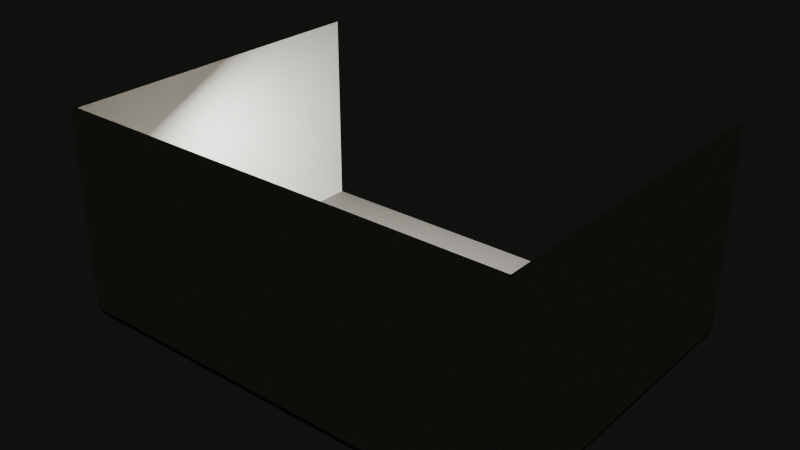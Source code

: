 # Source: white-cube.blend  (saved by Blender 5.2.44; exported with 4.5.12 LTS)
import bpy
from mathutils import Matrix  # noqa: F401  (used for matrix-valued properties, if any)

bpy.ops.wm.read_factory_settings(use_empty=True)
scene = bpy.context.scene
scene.name = 'Scene'

# ---- materials (node trees are filled in below, after node groups)
mat_aura_floor_default = bpy.data.materials.new('AURA_Floor_Default')
mat_aura_floor_default.diffuse_color = (0.19, 0.18, 0.16, 1.0)
mat_aura_wall_default = bpy.data.materials.new('AURA_Wall_Default')
mat_aura_wall_default.diffuse_color = (0.78, 0.76, 0.7, 1.0)
mat_aura_frame_bronze = bpy.data.materials.new('AURA_Frame_Bronze')
mat_aura_frame_bronze.diffuse_color = (0.32, 0.2, 0.08, 1.0)
mat_aura_artwork_placeholder = bpy.data.materials.new('AURA_Artwork_Placeholder')
mat_aura_artwork_placeholder.diffuse_color = (0.55, 0.4, 0.22, 1.0)

# ---- material node trees
mat_aura_floor_default.use_nodes = True; mat_aura_floor_default.node_tree.nodes.clear()
_N = mat_aura_floor_default.node_tree.nodes; _L = mat_aura_floor_default.node_tree.links
n0 = _N.new('ShaderNodeBsdfPrincipled'); n0.name = 'Principled BSDF'; n0.location = (-200, 100)
n0.inputs[0].default_value = (0.19, 0.18, 0.16, 1.0)
n0.inputs[2].default_value = 0.62
n0.inputs[10].default_value = 0.005
n1 = _N.new('ShaderNodeOutputMaterial'); n1.name = 'Material Output'; n1.location = (200, 100)
_L.new(n0.outputs[0], n1.inputs[0])
n1.is_active_output = True
mat_aura_wall_default.use_nodes = True; mat_aura_wall_default.node_tree.nodes.clear()
_N = mat_aura_wall_default.node_tree.nodes; _L = mat_aura_wall_default.node_tree.links
n0 = _N.new('ShaderNodeBsdfPrincipled'); n0.name = 'Principled BSDF'; n0.location = (-200, 100)
n0.inputs[0].default_value = (0.78, 0.76, 0.7, 1.0)
n0.inputs[2].default_value = 0.75
n0.inputs[10].default_value = 0.005
n1 = _N.new('ShaderNodeOutputMaterial'); n1.name = 'Material Output'; n1.location = (200, 100)
_L.new(n0.outputs[0], n1.inputs[0])
n1.is_active_output = True
mat_aura_frame_bronze.use_nodes = True; mat_aura_frame_bronze.node_tree.nodes.clear()
_N = mat_aura_frame_bronze.node_tree.nodes; _L = mat_aura_frame_bronze.node_tree.links
n0 = _N.new('ShaderNodeBsdfPrincipled'); n0.name = 'Principled BSDF'; n0.location = (-200, 100)
n0.inputs[0].default_value = (0.32, 0.2, 0.08, 1.0)
n0.inputs[1].default_value = 0.5
n0.inputs[2].default_value = 0.3
n0.inputs[10].default_value = 0.005
n1 = _N.new('ShaderNodeOutputMaterial'); n1.name = 'Material Output'; n1.location = (200, 100)
_L.new(n0.outputs[0], n1.inputs[0])
n1.is_active_output = True
mat_aura_artwork_placeholder.use_nodes = True; mat_aura_artwork_placeholder.node_tree.nodes.clear()
_N = mat_aura_artwork_placeholder.node_tree.nodes; _L = mat_aura_artwork_placeholder.node_tree.links
n0 = _N.new('ShaderNodeBsdfPrincipled'); n0.name = 'Principled BSDF'; n0.location = (-200, 100)
n0.inputs[0].default_value = (0.55, 0.4, 0.22, 1.0)
n0.inputs[2].default_value = 0.7
n0.inputs[10].default_value = 0.005
n1 = _N.new('ShaderNodeOutputMaterial'); n1.name = 'Material Output'; n1.location = (200, 100)
_L.new(n0.outputs[0], n1.inputs[0])
n1.is_active_output = True

# ---- world
world_aura_world = bpy.data.worlds.new('AURA_World'); scene.world = world_aura_world
world_aura_world.use_nodes = True; world_aura_world.node_tree.nodes.clear()
_N = world_aura_world.node_tree.nodes; _L = world_aura_world.node_tree.links
n0 = _N.new('ShaderNodeBackground'); n0.name = 'Background'; n0.location = (-200, 100)
n0.inputs[0].default_value = (0.035, 0.038, 0.032, 1.0)
n0.inputs[1].default_value = 0.25
n1 = _N.new('ShaderNodeOutputWorld'); n1.name = 'World Output'; n1.location = (200, 100)
_L.new(n0.outputs[0], n1.inputs[0])
n1.is_active_output = True

# ---- lights
light_area = bpy.data.lights.new('Area', 'AREA')
light_area.energy = 500.0
light_area.shape = 'DISK'
light_area.size = 1.5
light_area.size_y = 1.0
light_area_001 = bpy.data.lights.new('Area.001', 'AREA')
light_area_001.energy = 500.0
light_area_001.shape = 'DISK'
light_area_001.size = 1.5
light_area_001.size_y = 1.0
light_area_002 = bpy.data.lights.new('Area.002', 'AREA')
light_area_002.energy = 500.0
light_area_002.shape = 'DISK'
light_area_002.size = 1.5
light_area_002.size_y = 1.0

# ---- meshes
me_cube = bpy.data.meshes.new('Cube')
me_cube.from_pydata([(-5.5, -4.0, -0.08), (-5.5, -4.0, 0.08), (-5.5, 4.0, -0.08), (-5.5, 4.0, 0.08), (5.5, -4.0, -0.08), (5.5, -4.0, 0.08), (5.5, 4.0, -0.08), (5.5, 4.0, 0.08)], [], [(0, 1, 3, 2), (2, 3, 7, 6), (6, 7, 5, 4), (4, 5, 1, 0), (2, 6, 4, 0), (7, 3, 1, 5)])
_uv = me_cube.uv_layers.new(name='UVMap')
_uv.uv.foreach_set('vector', [0.375, 0.0, 0.625, 0.0, 0.625, 0.25, 0.375, 0.25, 0.375, 0.25, 0.625, 0.25, 0.625, 0.5, 0.375, 0.5, 0.375, 0.5, 0.625, 0.5, 0.625, 0.75, 0.375, 0.75, 0.375, 0.75, 0.625, 0.75, 0.625, 1.0, 0.375, 1.0, 0.125, 0.5, 0.375, 0.5, 0.375, 0.75, 0.125, 0.75, 0.625, 0.5, 0.875, 0.5, 0.875, 0.75, 0.625, 0.75])
me_cube.materials.append(mat_aura_floor_default)
me_cube.update()
me_cube_001 = bpy.data.meshes.new('Cube.001')
me_cube_001.from_pydata([(-5.5, -0.06, -2.4), (-5.5, -0.06, 2.4), (-5.5, 0.06, -2.4), (-5.5, 0.06, 2.4), (5.5, -0.06, -2.4), (5.5, -0.06, 2.4), (5.5, 0.06, -2.4), (5.5, 0.06, 2.4)], [], [(0, 1, 3, 2), (2, 3, 7, 6), (6, 7, 5, 4), (4, 5, 1, 0), (2, 6, 4, 0), (7, 3, 1, 5)])
_uv = me_cube_001.uv_layers.new(name='UVMap')
_uv.uv.foreach_set('vector', [0.375, 0.0, 0.625, 0.0, 0.625, 0.25, 0.375, 0.25, 0.375, 0.25, 0.625, 0.25, 0.625, 0.5, 0.375, 0.5, 0.375, 0.5, 0.625, 0.5, 0.625, 0.75, 0.375, 0.75, 0.375, 0.75, 0.625, 0.75, 0.625, 1.0, 0.375, 1.0, 0.125, 0.5, 0.375, 0.5, 0.375, 0.75, 0.125, 0.75, 0.625, 0.5, 0.875, 0.5, 0.875, 0.75, 0.625, 0.75])
me_cube_001.materials.append(mat_aura_wall_default)
me_cube_001.update()
me_cube_002 = bpy.data.meshes.new('Cube.002')
me_cube_002.from_pydata([(-0.06, -4.0, -2.4), (-0.06, -4.0, 2.4), (-0.06, 4.0, -2.4), (-0.06, 4.0, 2.4), (0.06, -4.0, -2.4), (0.06, -4.0, 2.4), (0.06, 4.0, -2.4), (0.06, 4.0, 2.4)], [], [(0, 1, 3, 2), (2, 3, 7, 6), (6, 7, 5, 4), (4, 5, 1, 0), (2, 6, 4, 0), (7, 3, 1, 5)])
_uv = me_cube_002.uv_layers.new(name='UVMap')
_uv.uv.foreach_set('vector', [0.375, 0.0, 0.625, 0.0, 0.625, 0.25, 0.375, 0.25, 0.375, 0.25, 0.625, 0.25, 0.625, 0.5, 0.375, 0.5, 0.375, 0.5, 0.625, 0.5, 0.625, 0.75, 0.375, 0.75, 0.375, 0.75, 0.625, 0.75, 0.625, 1.0, 0.375, 1.0, 0.125, 0.5, 0.375, 0.5, 0.375, 0.75, 0.125, 0.75, 0.625, 0.5, 0.875, 0.5, 0.875, 0.75, 0.625, 0.75])
me_cube_002.materials.append(mat_aura_wall_default)
me_cube_002.update()
me_cube_003 = bpy.data.meshes.new('Cube.003')
me_cube_003.from_pydata([(-0.06, -4.0, -2.4), (-0.06, -4.0, 2.4), (-0.06, 4.0, -2.4), (-0.06, 4.0, 2.4), (0.06, -4.0, -2.4), (0.06, -4.0, 2.4), (0.06, 4.0, -2.4), (0.06, 4.0, 2.4)], [], [(0, 1, 3, 2), (2, 3, 7, 6), (6, 7, 5, 4), (4, 5, 1, 0), (2, 6, 4, 0), (7, 3, 1, 5)])
_uv = me_cube_003.uv_layers.new(name='UVMap')
_uv.uv.foreach_set('vector', [0.375, 0.0, 0.625, 0.0, 0.625, 0.25, 0.375, 0.25, 0.375, 0.25, 0.625, 0.25, 0.625, 0.5, 0.375, 0.5, 0.375, 0.5, 0.625, 0.5, 0.625, 0.75, 0.375, 0.75, 0.375, 0.75, 0.625, 0.75, 0.625, 1.0, 0.375, 1.0, 0.125, 0.5, 0.375, 0.5, 0.375, 0.75, 0.125, 0.75, 0.625, 0.5, 0.875, 0.5, 0.875, 0.75, 0.625, 0.75])
me_cube_003.materials.append(mat_aura_wall_default)
me_cube_003.update()
me_cube_004 = bpy.data.meshes.new('Cube.004')
me_cube_004.from_pydata([(-0.72, -0.05, -1.02), (-0.72, -0.05, 1.02), (-0.72, 0.05, -1.02), (-0.72, 0.05, 1.02), (0.72, -0.05, -1.02), (0.72, -0.05, 1.02), (0.72, 0.05, -1.02), (0.72, 0.05, 1.02)], [], [(0, 1, 3, 2), (2, 3, 7, 6), (6, 7, 5, 4), (4, 5, 1, 0), (2, 6, 4, 0), (7, 3, 1, 5)])
_uv = me_cube_004.uv_layers.new(name='UVMap')
_uv.uv.foreach_set('vector', [0.375, 0.0, 0.625, 0.0, 0.625, 0.25, 0.375, 0.25, 0.375, 0.25, 0.625, 0.25, 0.625, 0.5, 0.375, 0.5, 0.375, 0.5, 0.625, 0.5, 0.625, 0.75, 0.375, 0.75, 0.375, 0.75, 0.625, 0.75, 0.625, 1.0, 0.375, 1.0, 0.125, 0.5, 0.375, 0.5, 0.375, 0.75, 0.125, 0.75, 0.625, 0.5, 0.875, 0.5, 0.875, 0.75, 0.625, 0.75])
me_cube_004.materials.append(mat_aura_frame_bronze)
me_cube_004.update()
me_cube_005 = bpy.data.meshes.new('Cube.005')
me_cube_005.from_pydata([(-0.65, -0.025, -0.94), (-0.65, -0.025, 0.94), (-0.65, 0.025, -0.94), (-0.65, 0.025, 0.94), (0.65, -0.025, -0.94), (0.65, -0.025, 0.94), (0.65, 0.025, -0.94), (0.65, 0.025, 0.94)], [], [(0, 1, 3, 2), (2, 3, 7, 6), (6, 7, 5, 4), (4, 5, 1, 0), (2, 6, 4, 0), (7, 3, 1, 5)])
_uv = me_cube_005.uv_layers.new(name='UVMap')
_uv.uv.foreach_set('vector', [0.375, 0.0, 0.625, 0.0, 0.625, 0.25, 0.375, 0.25, 0.375, 0.25, 0.625, 0.25, 0.625, 0.5, 0.375, 0.5, 0.375, 0.5, 0.625, 0.5, 0.625, 0.75, 0.375, 0.75, 0.375, 0.75, 0.625, 0.75, 0.625, 1.0, 0.375, 1.0, 0.125, 0.5, 0.375, 0.5, 0.375, 0.75, 0.125, 0.75, 0.625, 0.5, 0.875, 0.5, 0.875, 0.75, 0.625, 0.75])
me_cube_005.materials.append(mat_aura_artwork_placeholder)
me_cube_005.update()
me_cube_006 = bpy.data.meshes.new('Cube.006')
me_cube_006.from_pydata([(-0.72, -0.05, -1.02), (-0.72, -0.05, 1.02), (-0.72, 0.05, -1.02), (-0.72, 0.05, 1.02), (0.72, -0.05, -1.02), (0.72, -0.05, 1.02), (0.72, 0.05, -1.02), (0.72, 0.05, 1.02)], [], [(0, 1, 3, 2), (2, 3, 7, 6), (6, 7, 5, 4), (4, 5, 1, 0), (2, 6, 4, 0), (7, 3, 1, 5)])
_uv = me_cube_006.uv_layers.new(name='UVMap')
_uv.uv.foreach_set('vector', [0.375, 0.0, 0.625, 0.0, 0.625, 0.25, 0.375, 0.25, 0.375, 0.25, 0.625, 0.25, 0.625, 0.5, 0.375, 0.5, 0.375, 0.5, 0.625, 0.5, 0.625, 0.75, 0.375, 0.75, 0.375, 0.75, 0.625, 0.75, 0.625, 1.0, 0.375, 1.0, 0.125, 0.5, 0.375, 0.5, 0.375, 0.75, 0.125, 0.75, 0.625, 0.5, 0.875, 0.5, 0.875, 0.75, 0.625, 0.75])
me_cube_006.materials.append(mat_aura_frame_bronze)
me_cube_006.update()
me_cube_007 = bpy.data.meshes.new('Cube.007')
me_cube_007.from_pydata([(-0.65, -0.025, -0.94), (-0.65, -0.025, 0.94), (-0.65, 0.025, -0.94), (-0.65, 0.025, 0.94), (0.65, -0.025, -0.94), (0.65, -0.025, 0.94), (0.65, 0.025, -0.94), (0.65, 0.025, 0.94)], [], [(0, 1, 3, 2), (2, 3, 7, 6), (6, 7, 5, 4), (4, 5, 1, 0), (2, 6, 4, 0), (7, 3, 1, 5)])
_uv = me_cube_007.uv_layers.new(name='UVMap')
_uv.uv.foreach_set('vector', [0.375, 0.0, 0.625, 0.0, 0.625, 0.25, 0.375, 0.25, 0.375, 0.25, 0.625, 0.25, 0.625, 0.5, 0.375, 0.5, 0.375, 0.5, 0.625, 0.5, 0.625, 0.75, 0.375, 0.75, 0.375, 0.75, 0.625, 0.75, 0.625, 1.0, 0.375, 1.0, 0.125, 0.5, 0.375, 0.5, 0.375, 0.75, 0.125, 0.75, 0.625, 0.5, 0.875, 0.5, 0.875, 0.75, 0.625, 0.75])
me_cube_007.materials.append(mat_aura_artwork_placeholder)
me_cube_007.update()
me_cube_008 = bpy.data.meshes.new('Cube.008')
me_cube_008.from_pydata([(-0.72, -0.05, -1.02), (-0.72, -0.05, 1.02), (-0.72, 0.05, -1.02), (-0.72, 0.05, 1.02), (0.72, -0.05, -1.02), (0.72, -0.05, 1.02), (0.72, 0.05, -1.02), (0.72, 0.05, 1.02)], [], [(0, 1, 3, 2), (2, 3, 7, 6), (6, 7, 5, 4), (4, 5, 1, 0), (2, 6, 4, 0), (7, 3, 1, 5)])
_uv = me_cube_008.uv_layers.new(name='UVMap')
_uv.uv.foreach_set('vector', [0.375, 0.0, 0.625, 0.0, 0.625, 0.25, 0.375, 0.25, 0.375, 0.25, 0.625, 0.25, 0.625, 0.5, 0.375, 0.5, 0.375, 0.5, 0.625, 0.5, 0.625, 0.75, 0.375, 0.75, 0.375, 0.75, 0.625, 0.75, 0.625, 1.0, 0.375, 1.0, 0.125, 0.5, 0.375, 0.5, 0.375, 0.75, 0.125, 0.75, 0.625, 0.5, 0.875, 0.5, 0.875, 0.75, 0.625, 0.75])
me_cube_008.materials.append(mat_aura_frame_bronze)
me_cube_008.update()
me_cube_009 = bpy.data.meshes.new('Cube.009')
me_cube_009.from_pydata([(-0.65, -0.025, -0.94), (-0.65, -0.025, 0.94), (-0.65, 0.025, -0.94), (-0.65, 0.025, 0.94), (0.65, -0.025, -0.94), (0.65, -0.025, 0.94), (0.65, 0.025, -0.94), (0.65, 0.025, 0.94)], [], [(0, 1, 3, 2), (2, 3, 7, 6), (6, 7, 5, 4), (4, 5, 1, 0), (2, 6, 4, 0), (7, 3, 1, 5)])
_uv = me_cube_009.uv_layers.new(name='UVMap')
_uv.uv.foreach_set('vector', [0.375, 0.0, 0.625, 0.0, 0.625, 0.25, 0.375, 0.25, 0.375, 0.25, 0.625, 0.25, 0.625, 0.5, 0.375, 0.5, 0.375, 0.5, 0.625, 0.5, 0.625, 0.75, 0.375, 0.75, 0.375, 0.75, 0.625, 0.75, 0.625, 1.0, 0.375, 1.0, 0.125, 0.5, 0.375, 0.5, 0.375, 0.75, 0.125, 0.75, 0.625, 0.5, 0.875, 0.5, 0.875, 0.75, 0.625, 0.75])
me_cube_009.materials.append(mat_aura_artwork_placeholder)
me_cube_009.update()

# ---- objects
ob_floor = bpy.data.objects.new('Floor', me_cube)
ob_wall_north = bpy.data.objects.new('Wall_North', me_cube_001)
ob_wall_west = bpy.data.objects.new('Wall_West', me_cube_002)
ob_wall_east = bpy.data.objects.new('Wall_East', me_cube_003)
ob_frame_01 = bpy.data.objects.new('Frame_01', me_cube_004)
ob_artwork_slot_01 = bpy.data.objects.new('Artwork_Slot_01', me_cube_005)
ob_frame_02 = bpy.data.objects.new('Frame_02', me_cube_006)
ob_artwork_slot_02 = bpy.data.objects.new('Artwork_Slot_02', me_cube_007)
ob_frame_03 = bpy.data.objects.new('Frame_03', me_cube_008)
ob_artwork_slot_03 = bpy.data.objects.new('Artwork_Slot_03', me_cube_009)
ob_museum_light_01 = bpy.data.objects.new('Museum_Light_01', light_area)
ob_museum_light_02 = bpy.data.objects.new('Museum_Light_02', light_area_001)
ob_museum_light_03 = bpy.data.objects.new('Museum_Light_03', light_area_002)
ob_walk_start = bpy.data.objects.new('Walk_Start', None)
ob_walk_looktarget = bpy.data.objects.new('Walk_LookTarget', None)

# ---- transforms, parenting, visibility, modifiers, constraints
ob_floor.location = (0.0, 0.0, -0.08)
ob_wall_north.location = (0.0, -4.0, 2.4)
ob_wall_west.location = (-5.5, 0.0, 2.4)
ob_wall_east.location = (5.5, 0.0, 2.4)
ob_frame_01.location = (-2.2, -3.9, 2.25)
ob_artwork_slot_01.location = (-2.2, -3.955, 2.25)
ob_frame_02.location = (0.0, -3.9, 2.25)
ob_artwork_slot_02.location = (0.0, -3.955, 2.25)
ob_frame_03.location = (2.2, -3.9, 2.25)
ob_artwork_slot_03.location = (2.2, -3.955, 2.25)
ob_museum_light_01.location = (-3.0, -1.0, 4.25)
ob_museum_light_01.rotation_euler = (0.4363, 0.0, 0.0)
ob_museum_light_02.location = (0.0, -1.0, 4.25)
ob_museum_light_02.rotation_euler = (0.4363, 0.0, 0.0)
ob_museum_light_03.location = (3.0, -1.0, 4.25)
ob_museum_light_03.rotation_euler = (0.4363, 0.0, 0.0)
ob_walk_start.location = (0.0, 1.68, 2.8)
ob_walk_looktarget.location = (0.0, 2.3, -3.7)

# ---- collection membership
scene.collection.objects.link(ob_floor)
scene.collection.objects.link(ob_wall_north)
scene.collection.objects.link(ob_wall_west)
scene.collection.objects.link(ob_wall_east)
scene.collection.objects.link(ob_frame_01)
scene.collection.objects.link(ob_artwork_slot_01)
scene.collection.objects.link(ob_frame_02)
scene.collection.objects.link(ob_artwork_slot_02)
scene.collection.objects.link(ob_frame_03)
scene.collection.objects.link(ob_artwork_slot_03)
scene.collection.objects.link(ob_museum_light_01)
scene.collection.objects.link(ob_museum_light_02)
scene.collection.objects.link(ob_museum_light_03)
scene.collection.objects.link(ob_walk_start)
scene.collection.objects.link(ob_walk_looktarget)

# ---- scene / render settings (as saved in the file)
scene.frame_start = 1; scene.frame_end = 250; scene.frame_set(1)
scene.render.engine = 'BLENDER_EEVEE_NEXT'
scene.render.bake_bias = 0.0
scene.render.bake_samples = 0
scene.render.compositor_device = 'GPU'
scene.eevee.use_volume_custom_range = False
scene.eevee.fast_gi_thickness_near = 0.1
scene.eevee.fast_gi_thickness_far = 0.0
scene.eevee.ray_tracing_options.screen_trace_thickness = 0.1
bpy.context.view_layer.update()

# ---- added for rendering (the .blend has no active camera): camera
cam_auto = bpy.data.cameras.new('AutoCamera')
cam_auto.lens = 50.0
cam_auto.sensor_width = 36.0
cam_auto.clip_end = 1000.0
ob_auto_camera = bpy.data.objects.new('AutoCamera', cam_auto)
scene.collection.objects.link(ob_auto_camera)
ob_auto_camera.location = (13.5102, -16.2422, 13.1281)
ob_auto_camera.rotation_euler = (1.09748, -7.21219e-08, 0.694738)
scene.camera = ob_auto_camera
bpy.context.view_layer.update()
